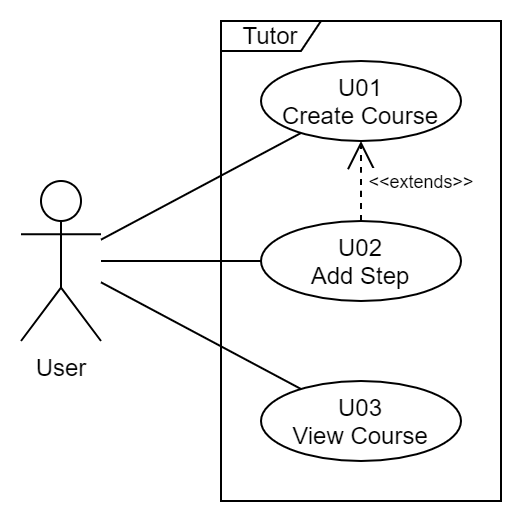

The diagram above was exported from draw.io. Its source (the exported page's mxGraphModel, read from the mxfile embedded in the PNG):
<mxGraphModel dx="982" dy="563" grid="1" gridSize="10" guides="1" tooltips="1" connect="1" arrows="1" fold="1" page="1" pageScale="1" pageWidth="827" pageHeight="1169" math="0" shadow="0">
  <root>
    <mxCell id="0" />
    <mxCell id="1" parent="0" />
    <mxCell id="oriWe9PwGoqIR7v95gct-1" value="Tutor" style="shape=umlFrame;whiteSpace=wrap;html=1;width=50;height=15;" vertex="1" parent="1">
      <mxGeometry x="180" y="60" width="140" height="240" as="geometry" />
    </mxCell>
    <mxCell id="oriWe9PwGoqIR7v95gct-2" value="User" style="shape=umlActor;verticalLabelPosition=bottom;labelBackgroundColor=#ffffff;verticalAlign=top;html=1;" vertex="1" parent="1">
      <mxGeometry x="80" y="140" width="40" height="80" as="geometry" />
    </mxCell>
    <mxCell id="oriWe9PwGoqIR7v95gct-4" value="U01&lt;br&gt;Create Course" style="ellipse;whiteSpace=wrap;html=1;" vertex="1" parent="1">
      <mxGeometry x="200" y="80" width="100" height="40" as="geometry" />
    </mxCell>
    <mxCell id="oriWe9PwGoqIR7v95gct-5" value="U02&lt;br&gt;Add Step" style="ellipse;whiteSpace=wrap;html=1;" vertex="1" parent="1">
      <mxGeometry x="200" y="160" width="100" height="40" as="geometry" />
    </mxCell>
    <mxCell id="oriWe9PwGoqIR7v95gct-9" value="" style="endArrow=none;html=1;" edge="1" parent="1" source="oriWe9PwGoqIR7v95gct-2" target="oriWe9PwGoqIR7v95gct-4">
      <mxGeometry width="50" height="50" relative="1" as="geometry">
        <mxPoint x="100" y="160" as="sourcePoint" />
        <mxPoint x="150" y="110" as="targetPoint" />
      </mxGeometry>
    </mxCell>
    <mxCell id="oriWe9PwGoqIR7v95gct-10" value="" style="endArrow=none;html=1;" edge="1" parent="1" source="oriWe9PwGoqIR7v95gct-2" target="oriWe9PwGoqIR7v95gct-5">
      <mxGeometry width="50" height="50" relative="1" as="geometry">
        <mxPoint x="110" y="160" as="sourcePoint" />
        <mxPoint x="160" y="110" as="targetPoint" />
      </mxGeometry>
    </mxCell>
    <mxCell id="oriWe9PwGoqIR7v95gct-11" value="&lt;font style=&quot;font-size: 9px&quot;&gt;&amp;lt;&amp;lt;extends&amp;gt;&amp;gt;&lt;/font&gt;" style="endArrow=open;endSize=12;dashed=1;html=1;" edge="1" parent="1" source="oriWe9PwGoqIR7v95gct-5" target="oriWe9PwGoqIR7v95gct-4">
      <mxGeometry y="-30" width="160" relative="1" as="geometry">
        <mxPoint x="270" y="240" as="sourcePoint" />
        <mxPoint x="430" y="240" as="targetPoint" />
        <Array as="points">
          <mxPoint x="250" y="140" />
        </Array>
        <mxPoint as="offset" />
      </mxGeometry>
    </mxCell>
    <mxCell id="oriWe9PwGoqIR7v95gct-16" value="U03&lt;br&gt;View Course" style="ellipse;whiteSpace=wrap;html=1;" vertex="1" parent="1">
      <mxGeometry x="200" y="240" width="100" height="40" as="geometry" />
    </mxCell>
    <mxCell id="oriWe9PwGoqIR7v95gct-17" value="" style="endArrow=none;html=1;" edge="1" parent="1" source="oriWe9PwGoqIR7v95gct-2" target="oriWe9PwGoqIR7v95gct-16">
      <mxGeometry width="50" height="50" relative="1" as="geometry">
        <mxPoint x="130" y="155.33333333333326" as="sourcePoint" />
        <mxPoint x="218.39748528311134" y="178.9059960754962" as="targetPoint" />
      </mxGeometry>
    </mxCell>
  </root>
</mxGraphModel>